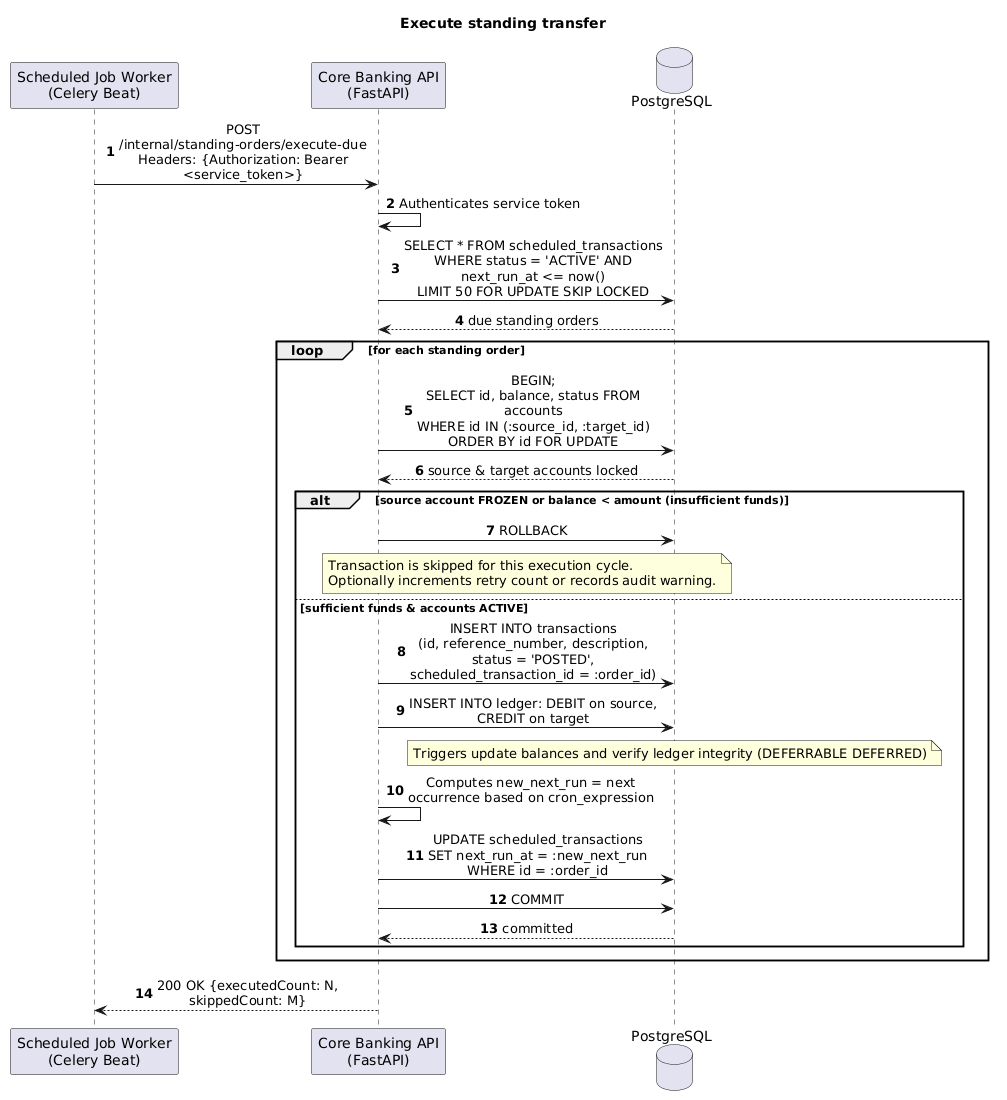

The diagram above was rendered by PlantUML. Its source (embedded in the PNG):
@startuml
title Execute standing transfer
autonumber
skinparam sequenceMessageAlign center
skinparam responseMessageBelowArrow false
skinparam maxMessageSize 260

participant "Scheduled Job Worker\n(Celery Beat)" as worker
participant "Core Banking API\n(FastAPI)" as api
database "PostgreSQL" as db

worker -> api : POST /internal/standing-orders/execute-due\nHeaders: {Authorization: Bearer <service_token>}
api -> api : Authenticates service token
api -> db : SELECT * FROM scheduled_transactions\nWHERE status = 'ACTIVE' AND next_run_at <= now()\nLIMIT 50 FOR UPDATE SKIP LOCKED
db --> api : due standing orders

loop for each standing order
    api -> db : BEGIN;\nSELECT id, balance, status FROM accounts\nWHERE id IN (:source_id, :target_id) ORDER BY id FOR UPDATE
    db --> api : source & target accounts locked
    
    alt source account FROZEN or balance < amount (insufficient funds)
        api -> db : ROLLBACK
        note over api, db
            Transaction is skipped for this execution cycle.
            Optionally increments retry count or records audit warning.
        end note
    else sufficient funds & accounts ACTIVE
        api -> db : INSERT INTO transactions\n(id, reference_number, description, status = 'POSTED', scheduled_transaction_id = :order_id)
        api -> db : INSERT INTO ledger: DEBIT on source, CREDIT on target
        note over db
            Triggers update balances and verify ledger integrity (DEFERRABLE DEFERRED)
        end note
        api -> api : Computes new_next_run = next occurrence based on cron_expression
        api -> db : UPDATE scheduled_transactions\nSET next_run_at = :new_next_run WHERE id = :order_id
        api -> db : COMMIT
        db --> api : committed
    end
end

api --> worker : 200 OK {executedCount: N, skippedCount: M}
@enduml